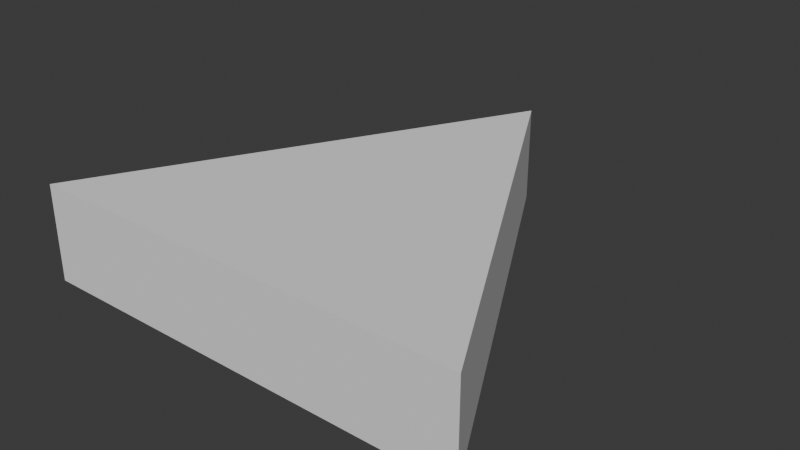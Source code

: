 # Source: InPart.blend  (saved by Blender 4.1.24; exported with 4.5.12 LTS)
import bpy
from mathutils import Matrix  # noqa: F401  (used for matrix-valued properties, if any)

bpy.ops.wm.read_factory_settings(use_empty=True)
scene = bpy.context.scene
scene.name = 'Scene'

# ---- world
world_world = bpy.data.worlds.new('World'); scene.world = world_world
world_world.use_nodes = True; world_world.node_tree.nodes.clear()
_N = world_world.node_tree.nodes; _L = world_world.node_tree.links
n0 = _N.new('ShaderNodeOutputWorld'); n0.name = 'World Output'; n0.location = (300, 300)
n1 = _N.new('ShaderNodeBackground'); n1.name = 'Background'; n1.location = (10, 300)
n1.inputs[0].default_value = (0.05088, 0.05088, 0.05088, 1.0)
_L.new(n1.outputs[0], n0.inputs[0])
n0.is_active_output = True
world_world.color = (0.05088, 0.05088, 0.05088)
world_world.use_sun_shadow = False
world_world.sun_shadow_jitter_overblur = 0.0

# ---- meshes
me_cylinder_002 = bpy.data.meshes.new('Cylinder.002')
me_cylinder_002.from_pydata([(0.0, 0.5505, -0.09604), (0.0, 0.5505, 0.09604), (0.445, -0.2752, -0.09604), (0.445, -0.2752, 0.09604), (-0.445, -0.2752, -0.09604), (-0.445, -0.2752, 0.09604)], [], [(0, 1, 3, 2), (2, 3, 5, 4), (3, 1, 5), (4, 5, 1, 0), (0, 2, 4)])
_uv = me_cylinder_002.uv_layers.new(name='UVMap')
_uv.uv.foreach_set('vector', [1.0, 0.5, 1.0, 1.0, 0.6667, 1.0, 0.6667, 0.5, 0.6667, 0.5, 0.6667, 1.0, 0.3333, 1.0, 0.3333, 0.5, 0.4578, 0.13, 0.25, 0.49, 0.04215, 0.13, 0.3333, 0.5, 0.3333, 1.0, -5.96e-08, 1.0, -5.96e-08, 0.5, 0.75, 0.49, 0.9578, 0.13, 0.5422, 0.13])
me_cylinder_002.update()

# ---- objects
ob_cylinder_002 = bpy.data.objects.new('Cylinder.002', me_cylinder_002)

# ---- transforms, parenting, visibility, modifiers, constraints
ob_cylinder_002.location = (0.0, 0.0, 0.0)

# ---- collection membership
scene.collection.objects.link(ob_cylinder_002)

# ---- scene / render settings (as saved in the file)
scene.frame_start = 1; scene.frame_end = 250; scene.frame_set(1)
scene.render.engine = 'BLENDER_EEVEE_NEXT'
scene.cycles.sampling_pattern = 'TABULATED_SOBOL'
scene.eevee.ray_tracing_options.trace_max_roughness = 0.0
bpy.context.view_layer.update()

# ---- added for rendering (the .blend has no active camera and no usable light): camera, sun
cam_auto = bpy.data.cameras.new('AutoCamera')
cam_auto.lens = 50.0
cam_auto.sensor_width = 36.0
cam_auto.clip_end = 1000.0
ob_auto_camera = bpy.data.objects.new('AutoCamera', cam_auto)
scene.collection.objects.link(ob_auto_camera)
ob_auto_camera.location = (1.1372, -1.22703, 0.909758)
ob_auto_camera.rotation_euler = (1.09748, -7.21219e-08, 0.694738)
scene.camera = ob_auto_camera
light_auto_sun = bpy.data.lights.new('AutoSun', 'SUN')
light_auto_sun.energy = 3.0
light_auto_sun.angle = 0.0523599
ob_auto_sun = bpy.data.objects.new('AutoSun', light_auto_sun)
scene.collection.objects.link(ob_auto_sun)
ob_auto_sun.rotation_euler = (0.872665, 0.174533, 0.523599)
bpy.context.view_layer.update()
